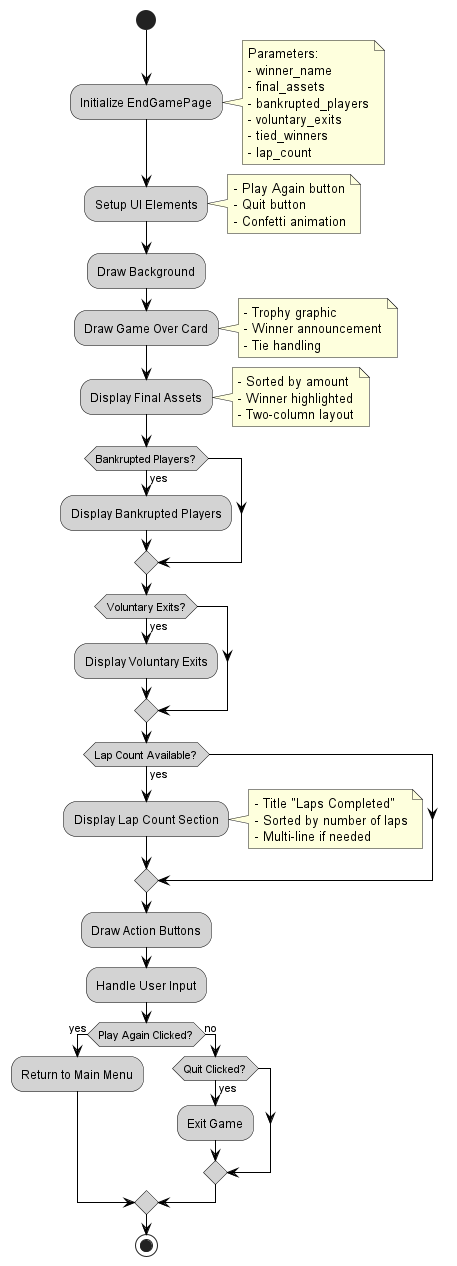

The diagram above was rendered by PlantUML. Its source (embedded in the PNG):
@startuml
skinparam backgroundColor white
skinparam activityBorderColor black
skinparam activityBackgroundColor lightGray
skinparam arrowColor black

start
:Initialize EndGamePage;
note right
  Parameters:
  - winner_name
  - final_assets
  - bankrupted_players
  - voluntary_exits
  - tied_winners
  - lap_count
end note

:Setup UI Elements;
note right
  - Play Again button
  - Quit button
  - Confetti animation
end note

:Draw Background;

:Draw Game Over Card;
note right
  - Trophy graphic
  - Winner announcement
  - Tie handling
end note

:Display Final Assets;
note right
  - Sorted by amount
  - Winner highlighted
  - Two-column layout
end note

if (Bankrupted Players?) then (yes)
  :Display Bankrupted Players;
endif

if (Voluntary Exits?) then (yes)
  :Display Voluntary Exits;
endif

if (Lap Count Available?) then (yes)
  :Display Lap Count Section;
  note right
    - Title "Laps Completed"
    - Sorted by number of laps
    - Multi-line if needed
  end note
endif

:Draw Action Buttons;

:Handle User Input;

if (Play Again Clicked?) then (yes)
  :Return to Main Menu;
else (no)
  if (Quit Clicked?) then (yes)
    :Exit Game;
  endif
endif

stop

@enduml